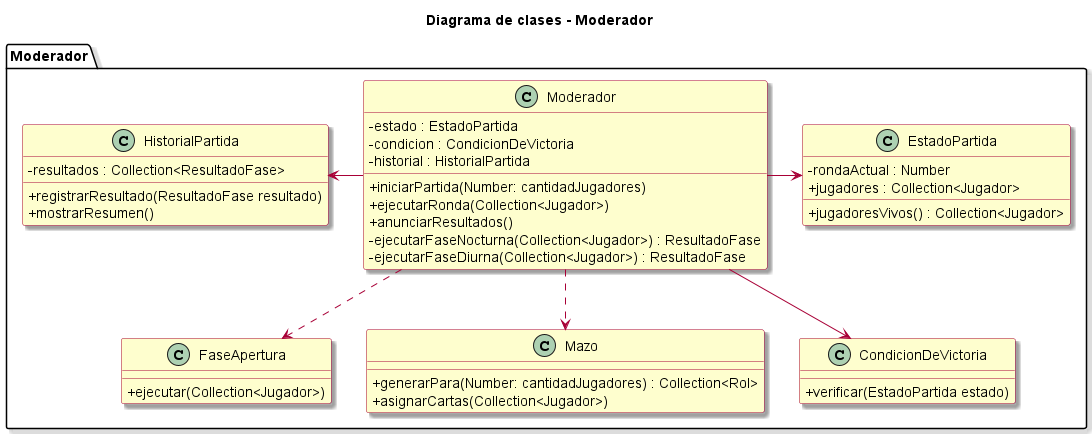

The diagram above was rendered by PlantUML. Its source (embedded in the PNG):
@startuml
!include estilos.puml

title Diagrama de clases - Moderador

package Moderador {
    class Moderador {
        - estado : EstadoPartida
        - condicion : CondicionDeVictoria
        - historial : HistorialPartida
        + iniciarPartida(Number: cantidadJugadores)
        + ejecutarRonda(Collection<Jugador>)
        + anunciarResultados()
        - ejecutarFaseNocturna(Collection<Jugador>) : ResultadoFase
        - ejecutarFaseDiurna(Collection<Jugador>) : ResultadoFase
    }

    class HistorialPartida {
        - resultados : Collection<ResultadoFase>
        + registrarResultado(ResultadoFase resultado)
        + mostrarResumen()
    }

    class FaseApertura {
        + ejecutar(Collection<Jugador>)
    }

    class Mazo {
        + generarPara(Number: cantidadJugadores) : Collection<Rol>
        + asignarCartas(Collection<Jugador>)
    }

    class CondicionDeVictoria {
        + verificar(EstadoPartida estado)
    }

    class EstadoPartida {
        - rondaActual : Number
        + jugadores : Collection<Jugador>
        + jugadoresVivos() : Collection<Jugador>
    }

    Moderador ..> FaseApertura
    Moderador ..> Mazo
    Moderador -> EstadoPartida
    Moderador --> CondicionDeVictoria
    HistorialPartida <- Moderador
}
@enduml